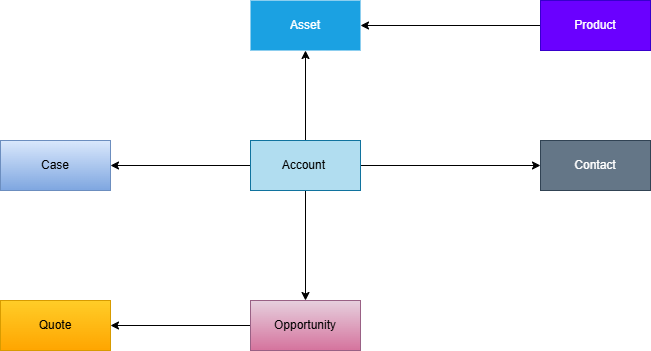

The diagram above was exported from draw.io. Its source (the exported page's mxGraphModel, read from the mxfile embedded in the PNG):
<mxGraphModel dx="997" dy="542" grid="1" gridSize="10" guides="1" tooltips="1" connect="1" arrows="1" fold="1" page="1" pageScale="1" pageWidth="827" pageHeight="1169" math="0" shadow="0">
  <root>
    <mxCell id="0" />
    <mxCell id="1" parent="0" />
    <mxCell id="6g6N6pssOSsSj9UGp1Yr-3" edge="1" parent="1" source="6g6N6pssOSsSj9UGp1Yr-1" style="edgeStyle=orthogonalEdgeStyle;rounded=0;orthogonalLoop=1;jettySize=auto;html=1;" target="6g6N6pssOSsSj9UGp1Yr-2">
      <mxGeometry relative="1" as="geometry" />
    </mxCell>
    <mxCell id="6g6N6pssOSsSj9UGp1Yr-7" edge="1" parent="1" source="6g6N6pssOSsSj9UGp1Yr-1" style="edgeStyle=orthogonalEdgeStyle;rounded=0;orthogonalLoop=1;jettySize=auto;html=1;entryX=0.5;entryY=0;entryDx=0;entryDy=0;" target="6g6N6pssOSsSj9UGp1Yr-5">
      <mxGeometry relative="1" as="geometry" />
    </mxCell>
    <mxCell id="6g6N6pssOSsSj9UGp1Yr-9" edge="1" parent="1" source="6g6N6pssOSsSj9UGp1Yr-1" style="edgeStyle=orthogonalEdgeStyle;rounded=0;orthogonalLoop=1;jettySize=auto;html=1;entryX=1;entryY=0.5;entryDx=0;entryDy=0;" target="6g6N6pssOSsSj9UGp1Yr-8">
      <mxGeometry relative="1" as="geometry" />
    </mxCell>
    <mxCell id="6g6N6pssOSsSj9UGp1Yr-11" edge="1" parent="1" source="6g6N6pssOSsSj9UGp1Yr-1" style="edgeStyle=orthogonalEdgeStyle;rounded=0;orthogonalLoop=1;jettySize=auto;html=1;exitX=0.5;exitY=0;exitDx=0;exitDy=0;entryX=0.5;entryY=1;entryDx=0;entryDy=0;" target="6g6N6pssOSsSj9UGp1Yr-10">
      <mxGeometry relative="1" as="geometry" />
    </mxCell>
    <mxCell id="6g6N6pssOSsSj9UGp1Yr-1" parent="1" style="html=1;whiteSpace=wrap;fillColor=#b1ddf0;strokeColor=#10739e;" value="Account&amp;nbsp;" vertex="1">
      <mxGeometry height="50" width="110" x="360" y="180" as="geometry" />
    </mxCell>
    <mxCell id="6g6N6pssOSsSj9UGp1Yr-2" parent="1" style="html=1;whiteSpace=wrap;fillColor=#647687;fontColor=#ffffff;strokeColor=#314354;" value="Contact" vertex="1">
      <mxGeometry height="50" width="110" x="650" y="180" as="geometry" />
    </mxCell>
    <mxCell id="6g6N6pssOSsSj9UGp1Yr-15" edge="1" parent="1" source="6g6N6pssOSsSj9UGp1Yr-5" style="edgeStyle=orthogonalEdgeStyle;rounded=0;orthogonalLoop=1;jettySize=auto;html=1;exitX=0;exitY=0.5;exitDx=0;exitDy=0;entryX=1;entryY=0.5;entryDx=0;entryDy=0;" target="6g6N6pssOSsSj9UGp1Yr-14">
      <mxGeometry relative="1" as="geometry" />
    </mxCell>
    <mxCell id="6g6N6pssOSsSj9UGp1Yr-5" parent="1" style="html=1;whiteSpace=wrap;fillColor=#e6d0de;gradientColor=#d5739d;strokeColor=#996185;" value="Opportunity" vertex="1">
      <mxGeometry height="50" width="110" x="360" y="340" as="geometry" />
    </mxCell>
    <mxCell id="6g6N6pssOSsSj9UGp1Yr-8" parent="1" style="html=1;whiteSpace=wrap;fillColor=#dae8fc;gradientColor=#7ea6e0;strokeColor=#6c8ebf;" value="Case" vertex="1">
      <mxGeometry height="50" width="110" x="110" y="180" as="geometry" />
    </mxCell>
    <mxCell id="6g6N6pssOSsSj9UGp1Yr-10" parent="1" style="html=1;whiteSpace=wrap;fillColor=light-dark(#1BA1E2,#FFC2CC);fontColor=#ffffff;strokeColor=none;" value="Asset" vertex="1">
      <mxGeometry height="50" width="110" x="360" y="40" as="geometry" />
    </mxCell>
    <mxCell id="6g6N6pssOSsSj9UGp1Yr-13" edge="1" parent="1" source="6g6N6pssOSsSj9UGp1Yr-12" style="edgeStyle=orthogonalEdgeStyle;rounded=0;orthogonalLoop=1;jettySize=auto;html=1;exitX=0;exitY=0.5;exitDx=0;exitDy=0;" target="6g6N6pssOSsSj9UGp1Yr-10">
      <mxGeometry relative="1" as="geometry" />
    </mxCell>
    <mxCell id="6g6N6pssOSsSj9UGp1Yr-12" parent="1" style="html=1;whiteSpace=wrap;fillColor=#6a00ff;fontColor=#ffffff;strokeColor=#3700CC;" value="Product" vertex="1">
      <mxGeometry height="50" width="110" x="650" y="40" as="geometry" />
    </mxCell>
    <mxCell id="6g6N6pssOSsSj9UGp1Yr-14" parent="1" style="html=1;whiteSpace=wrap;fillColor=#ffcd28;gradientColor=#ffa500;strokeColor=#d79b00;" value="Quote" vertex="1">
      <mxGeometry height="50" width="110" x="110" y="340" as="geometry" />
    </mxCell>
  </root>
</mxGraphModel>